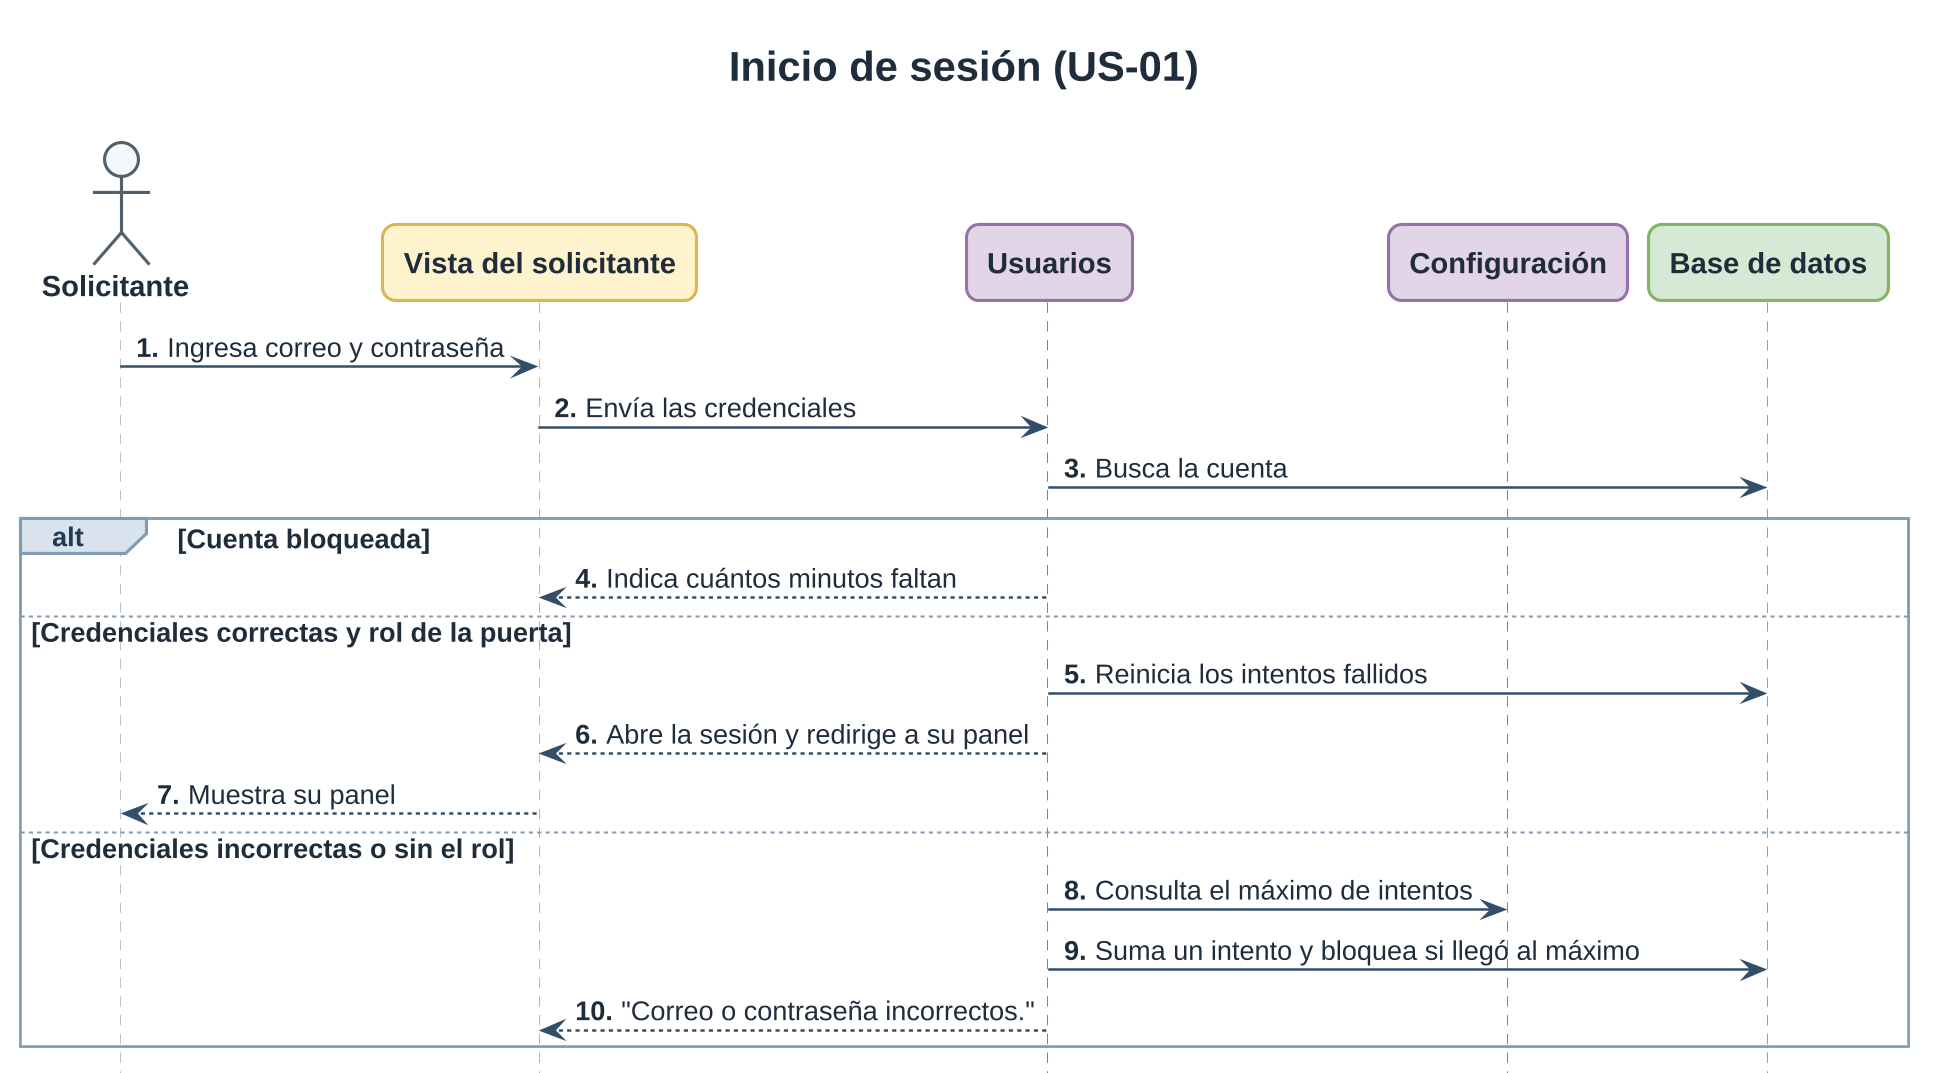

The diagram above was rendered by PlantUML. Its source (embedded in the PNG):
@startuml login
!include ../estilo.iuml
title Inicio de sesión (US-01)
hide footbox
autonumber "<b>0."

actor Solicitante as P
participant "Vista del solicitante" as N <<presentación>>
participant Usuarios as V <<dominio>>
participant Configuración as C <<dominio>>
participant "Base de datos" as D <<persistencia>>

P -> N : Ingresa correo y contraseña
N -> V : Envía las credenciales
V -> D : Busca la cuenta

alt Cuenta bloqueada
  V --> N : Indica cuántos minutos faltan
else Credenciales correctas y rol de la puerta
  V -> D : Reinicia los intentos fallidos
  V --> N : Abre la sesión y redirige a su panel
  N --> P : Muestra su panel
else Credenciales incorrectas o sin el rol
  V -> C : Consulta el máximo de intentos
  V -> D : Suma un intento y bloquea si llegó al máximo
  V --> N : "Correo o contraseña incorrectos."
end
@enduml